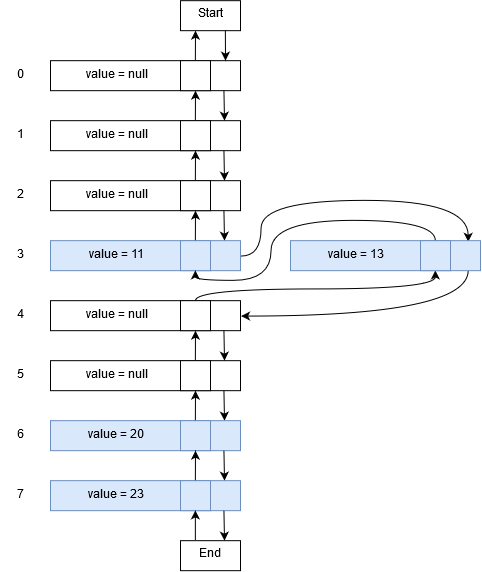

The diagram above was exported from draw.io. Its source (the exported page's mxGraphModel, read from the mxfile embedded in the PNG):
<mxGraphModel dx="1443" dy="881" grid="1" gridSize="10" guides="1" tooltips="1" connect="1" arrows="1" fold="1" page="1" pageScale="1" pageWidth="850" pageHeight="1100" math="0" shadow="0">
  <root>
    <mxCell id="0" />
    <mxCell id="1" parent="0" />
    <mxCell id="2" value="" style="rounded=0;whiteSpace=wrap;html=1;" vertex="1" parent="1">
      <mxGeometry x="795" y="942.1666666666666" width="190" height="30" as="geometry" />
    </mxCell>
    <mxCell id="3" value="" style="rounded=0;whiteSpace=wrap;html=1;" vertex="1" parent="1">
      <mxGeometry x="925" y="942.1666666666666" width="30" height="30" as="geometry" />
    </mxCell>
    <mxCell id="4" value="" style="endArrow=classic;html=1;exitX=0.5;exitY=0;exitDx=0;exitDy=0;" edge="1" source="3" parent="1">
      <mxGeometry width="50" height="50" relative="1" as="geometry">
        <mxPoint x="945" y="952.1666666666666" as="sourcePoint" />
        <mxPoint x="940" y="912.1666666666665" as="targetPoint" />
      </mxGeometry>
    </mxCell>
    <mxCell id="5" value="" style="endArrow=classic;html=1;exitX=0.916;exitY=0.967;exitDx=0;exitDy=0;exitPerimeter=0;" edge="1" source="2" parent="1">
      <mxGeometry width="50" height="50" relative="1" as="geometry">
        <mxPoint x="945" y="1022.1666666666666" as="sourcePoint" />
        <mxPoint x="969" y="1002.1666666666665" as="targetPoint" />
      </mxGeometry>
    </mxCell>
    <mxCell id="6" value="0" style="text;html=1;strokeColor=none;fillColor=none;align=center;verticalAlign=middle;whiteSpace=wrap;rounded=0;" vertex="1" parent="1">
      <mxGeometry x="745" y="947.1666666666666" width="40" height="20" as="geometry" />
    </mxCell>
    <mxCell id="7" value="value = null" style="text;html=1;strokeColor=none;fillColor=none;align=center;verticalAlign=middle;whiteSpace=wrap;rounded=0;" vertex="1" parent="1">
      <mxGeometry x="815" y="947.1666666666666" width="90" height="20" as="geometry" />
    </mxCell>
    <mxCell id="8" value="" style="rounded=0;whiteSpace=wrap;html=1;" vertex="1" parent="1">
      <mxGeometry x="795" y="1002.1666666666666" width="190" height="30" as="geometry" />
    </mxCell>
    <mxCell id="9" value="" style="rounded=0;whiteSpace=wrap;html=1;" vertex="1" parent="1">
      <mxGeometry x="925" y="1002.1666666666666" width="30" height="30" as="geometry" />
    </mxCell>
    <mxCell id="10" value="" style="endArrow=classic;html=1;exitX=0.5;exitY=0;exitDx=0;exitDy=0;" edge="1" source="9" parent="1">
      <mxGeometry width="50" height="50" relative="1" as="geometry">
        <mxPoint x="945" y="1012.1666666666666" as="sourcePoint" />
        <mxPoint x="940" y="972.1666666666665" as="targetPoint" />
      </mxGeometry>
    </mxCell>
    <mxCell id="11" value="" style="endArrow=classic;html=1;exitX=0.916;exitY=0.967;exitDx=0;exitDy=0;exitPerimeter=0;" edge="1" source="8" parent="1">
      <mxGeometry width="50" height="50" relative="1" as="geometry">
        <mxPoint x="945" y="1082.1666666666665" as="sourcePoint" />
        <mxPoint x="969" y="1062.1666666666665" as="targetPoint" />
      </mxGeometry>
    </mxCell>
    <mxCell id="12" value="1" style="text;html=1;strokeColor=none;fillColor=none;align=center;verticalAlign=middle;whiteSpace=wrap;rounded=0;" vertex="1" parent="1">
      <mxGeometry x="745" y="1007.1666666666666" width="40" height="20" as="geometry" />
    </mxCell>
    <mxCell id="13" value="value = null" style="text;html=1;strokeColor=none;fillColor=none;align=center;verticalAlign=middle;whiteSpace=wrap;rounded=0;" vertex="1" parent="1">
      <mxGeometry x="815" y="1007.1666666666666" width="90" height="20" as="geometry" />
    </mxCell>
    <mxCell id="14" value="" style="rounded=0;whiteSpace=wrap;html=1;" vertex="1" parent="1">
      <mxGeometry x="795" y="1062.1666666666665" width="190" height="30" as="geometry" />
    </mxCell>
    <mxCell id="15" value="" style="rounded=0;whiteSpace=wrap;html=1;" vertex="1" parent="1">
      <mxGeometry x="925" y="1062.1666666666665" width="30" height="30" as="geometry" />
    </mxCell>
    <mxCell id="16" value="" style="endArrow=classic;html=1;exitX=0.5;exitY=0;exitDx=0;exitDy=0;" edge="1" source="15" parent="1">
      <mxGeometry width="50" height="50" relative="1" as="geometry">
        <mxPoint x="945" y="1072.1666666666665" as="sourcePoint" />
        <mxPoint x="940" y="1032.1666666666665" as="targetPoint" />
      </mxGeometry>
    </mxCell>
    <mxCell id="17" value="" style="endArrow=classic;html=1;exitX=0.916;exitY=0.967;exitDx=0;exitDy=0;exitPerimeter=0;" edge="1" source="14" parent="1">
      <mxGeometry width="50" height="50" relative="1" as="geometry">
        <mxPoint x="945" y="1142.1666666666665" as="sourcePoint" />
        <mxPoint x="969" y="1122.1666666666665" as="targetPoint" />
      </mxGeometry>
    </mxCell>
    <mxCell id="18" value="2" style="text;html=1;strokeColor=none;fillColor=none;align=center;verticalAlign=middle;whiteSpace=wrap;rounded=0;" vertex="1" parent="1">
      <mxGeometry x="745" y="1067.1666666666665" width="40" height="20" as="geometry" />
    </mxCell>
    <mxCell id="19" value="value = null" style="text;html=1;strokeColor=none;fillColor=none;align=center;verticalAlign=middle;whiteSpace=wrap;rounded=0;" vertex="1" parent="1">
      <mxGeometry x="815" y="1067.1666666666665" width="90" height="20" as="geometry" />
    </mxCell>
    <mxCell id="20" style="edgeStyle=orthogonalEdgeStyle;rounded=0;orthogonalLoop=1;jettySize=auto;html=1;curved=1;exitX=1;exitY=0.5;exitDx=0;exitDy=0;entryX=0.936;entryY=0.052;entryDx=0;entryDy=0;entryPerimeter=0;" edge="1" source="21" target="55" parent="1">
      <mxGeometry relative="1" as="geometry">
        <mxPoint x="1213" y="1119.1666666666665" as="targetPoint" />
        <mxPoint x="995" y="1137.1666666666665" as="sourcePoint" />
        <Array as="points">
          <mxPoint x="1005" y="1137.1666666666665" />
          <mxPoint x="1005" y="1082.1666666666665" />
          <mxPoint x="1213" y="1082.1666666666665" />
        </Array>
      </mxGeometry>
    </mxCell>
    <mxCell id="21" value="" style="rounded=0;whiteSpace=wrap;html=1;fillColor=#dae8fc;strokeColor=#6c8ebf;" vertex="1" parent="1">
      <mxGeometry x="795" y="1122.1666666666665" width="190" height="30" as="geometry" />
    </mxCell>
    <mxCell id="22" value="" style="rounded=0;whiteSpace=wrap;html=1;fillColor=#dae8fc;strokeColor=#6c8ebf;" vertex="1" parent="1">
      <mxGeometry x="925" y="1122.1666666666665" width="30" height="30" as="geometry" />
    </mxCell>
    <mxCell id="23" value="" style="endArrow=classic;html=1;exitX=0.5;exitY=0;exitDx=0;exitDy=0;" edge="1" source="22" parent="1">
      <mxGeometry width="50" height="50" relative="1" as="geometry">
        <mxPoint x="945" y="1132.1666666666665" as="sourcePoint" />
        <mxPoint x="940" y="1092.1666666666665" as="targetPoint" />
      </mxGeometry>
    </mxCell>
    <mxCell id="24" value="3" style="text;html=1;strokeColor=none;fillColor=none;align=center;verticalAlign=middle;whiteSpace=wrap;rounded=0;" vertex="1" parent="1">
      <mxGeometry x="745" y="1127.1666666666665" width="40" height="20" as="geometry" />
    </mxCell>
    <mxCell id="25" value="value = 11" style="text;html=1;strokeColor=none;fillColor=none;align=center;verticalAlign=middle;whiteSpace=wrap;rounded=0;" vertex="1" parent="1">
      <mxGeometry x="815" y="1127.1666666666665" width="90" height="20" as="geometry" />
    </mxCell>
    <mxCell id="26" value="" style="rounded=0;whiteSpace=wrap;html=1;" vertex="1" parent="1">
      <mxGeometry x="795" y="1182.1666666666665" width="190" height="30" as="geometry" />
    </mxCell>
    <mxCell id="27" style="edgeStyle=orthogonalEdgeStyle;curved=1;rounded=0;orthogonalLoop=1;jettySize=auto;html=1;entryX=0.5;entryY=1;entryDx=0;entryDy=0;" edge="1" source="28" target="57" parent="1">
      <mxGeometry relative="1" as="geometry">
        <Array as="points">
          <mxPoint x="940" y="1170" />
          <mxPoint x="1180" y="1170" />
        </Array>
      </mxGeometry>
    </mxCell>
    <mxCell id="28" value="" style="rounded=0;whiteSpace=wrap;html=1;" vertex="1" parent="1">
      <mxGeometry x="925" y="1182.1666666666665" width="30" height="30" as="geometry" />
    </mxCell>
    <mxCell id="29" value="" style="endArrow=classic;html=1;exitX=0.916;exitY=0.967;exitDx=0;exitDy=0;exitPerimeter=0;" edge="1" source="26" parent="1">
      <mxGeometry width="50" height="50" relative="1" as="geometry">
        <mxPoint x="945" y="1262.1666666666665" as="sourcePoint" />
        <mxPoint x="969" y="1242.1666666666665" as="targetPoint" />
      </mxGeometry>
    </mxCell>
    <mxCell id="30" value="4" style="text;html=1;strokeColor=none;fillColor=none;align=center;verticalAlign=middle;whiteSpace=wrap;rounded=0;" vertex="1" parent="1">
      <mxGeometry x="745" y="1187.1666666666665" width="40" height="20" as="geometry" />
    </mxCell>
    <mxCell id="31" value="value = null" style="text;html=1;strokeColor=none;fillColor=none;align=center;verticalAlign=middle;whiteSpace=wrap;rounded=0;" vertex="1" parent="1">
      <mxGeometry x="815" y="1187.1666666666665" width="90" height="20" as="geometry" />
    </mxCell>
    <mxCell id="32" value="" style="rounded=0;whiteSpace=wrap;html=1;" vertex="1" parent="1">
      <mxGeometry x="795" y="1242.1666666666665" width="190" height="30" as="geometry" />
    </mxCell>
    <mxCell id="33" value="" style="rounded=0;whiteSpace=wrap;html=1;" vertex="1" parent="1">
      <mxGeometry x="925" y="1242.1666666666665" width="30" height="30" as="geometry" />
    </mxCell>
    <mxCell id="34" value="" style="endArrow=classic;html=1;exitX=0.5;exitY=0;exitDx=0;exitDy=0;" edge="1" source="33" parent="1">
      <mxGeometry width="50" height="50" relative="1" as="geometry">
        <mxPoint x="945" y="1252.1666666666665" as="sourcePoint" />
        <mxPoint x="940" y="1212.1666666666665" as="targetPoint" />
      </mxGeometry>
    </mxCell>
    <mxCell id="35" value="" style="endArrow=classic;html=1;exitX=0.916;exitY=0.967;exitDx=0;exitDy=0;exitPerimeter=0;" edge="1" source="32" parent="1">
      <mxGeometry width="50" height="50" relative="1" as="geometry">
        <mxPoint x="945" y="1322.1666666666665" as="sourcePoint" />
        <mxPoint x="969" y="1302.1666666666665" as="targetPoint" />
      </mxGeometry>
    </mxCell>
    <mxCell id="36" value="5" style="text;html=1;strokeColor=none;fillColor=none;align=center;verticalAlign=middle;whiteSpace=wrap;rounded=0;" vertex="1" parent="1">
      <mxGeometry x="745" y="1247.1666666666665" width="40" height="20" as="geometry" />
    </mxCell>
    <mxCell id="37" value="value = null" style="text;html=1;strokeColor=none;fillColor=none;align=center;verticalAlign=middle;whiteSpace=wrap;rounded=0;" vertex="1" parent="1">
      <mxGeometry x="815" y="1247.1666666666665" width="90" height="20" as="geometry" />
    </mxCell>
    <mxCell id="38" value="" style="rounded=0;whiteSpace=wrap;html=1;fillColor=#dae8fc;strokeColor=#6c8ebf;" vertex="1" parent="1">
      <mxGeometry x="795" y="1302.1666666666665" width="190" height="30" as="geometry" />
    </mxCell>
    <mxCell id="39" value="" style="rounded=0;whiteSpace=wrap;html=1;fillColor=#dae8fc;strokeColor=#6c8ebf;" vertex="1" parent="1">
      <mxGeometry x="925" y="1302.1666666666665" width="30" height="30" as="geometry" />
    </mxCell>
    <mxCell id="40" value="" style="endArrow=classic;html=1;exitX=0.5;exitY=0;exitDx=0;exitDy=0;" edge="1" source="39" parent="1">
      <mxGeometry width="50" height="50" relative="1" as="geometry">
        <mxPoint x="945" y="1312.1666666666665" as="sourcePoint" />
        <mxPoint x="940" y="1272.1666666666665" as="targetPoint" />
      </mxGeometry>
    </mxCell>
    <mxCell id="41" value="" style="endArrow=classic;html=1;exitX=0.916;exitY=0.967;exitDx=0;exitDy=0;exitPerimeter=0;" edge="1" source="38" parent="1">
      <mxGeometry width="50" height="50" relative="1" as="geometry">
        <mxPoint x="945" y="1382.1666666666665" as="sourcePoint" />
        <mxPoint x="969" y="1362.1666666666665" as="targetPoint" />
      </mxGeometry>
    </mxCell>
    <mxCell id="42" value="6" style="text;html=1;strokeColor=none;fillColor=none;align=center;verticalAlign=middle;whiteSpace=wrap;rounded=0;" vertex="1" parent="1">
      <mxGeometry x="745" y="1307.1666666666665" width="40" height="20" as="geometry" />
    </mxCell>
    <mxCell id="43" value="value = 20" style="text;html=1;strokeColor=none;fillColor=none;align=center;verticalAlign=middle;whiteSpace=wrap;rounded=0;" vertex="1" parent="1">
      <mxGeometry x="815" y="1307.1666666666665" width="90" height="20" as="geometry" />
    </mxCell>
    <mxCell id="44" value="" style="rounded=0;whiteSpace=wrap;html=1;fillColor=#dae8fc;strokeColor=#6c8ebf;" vertex="1" parent="1">
      <mxGeometry x="795" y="1362.1666666666665" width="190" height="30" as="geometry" />
    </mxCell>
    <mxCell id="45" value="" style="rounded=0;whiteSpace=wrap;html=1;fillColor=#dae8fc;strokeColor=#6c8ebf;" vertex="1" parent="1">
      <mxGeometry x="925" y="1362.1666666666665" width="30" height="30" as="geometry" />
    </mxCell>
    <mxCell id="46" value="" style="endArrow=classic;html=1;exitX=0.5;exitY=0;exitDx=0;exitDy=0;" edge="1" source="45" parent="1">
      <mxGeometry width="50" height="50" relative="1" as="geometry">
        <mxPoint x="945" y="1372.1666666666665" as="sourcePoint" />
        <mxPoint x="940" y="1332.1666666666665" as="targetPoint" />
      </mxGeometry>
    </mxCell>
    <mxCell id="47" value="" style="endArrow=classic;html=1;exitX=0.916;exitY=0.967;exitDx=0;exitDy=0;exitPerimeter=0;" edge="1" source="44" parent="1">
      <mxGeometry width="50" height="50" relative="1" as="geometry">
        <mxPoint x="945" y="1442.1666666666665" as="sourcePoint" />
        <mxPoint x="969" y="1422.1666666666665" as="targetPoint" />
      </mxGeometry>
    </mxCell>
    <mxCell id="48" value="7" style="text;html=1;strokeColor=none;fillColor=none;align=center;verticalAlign=middle;whiteSpace=wrap;rounded=0;" vertex="1" parent="1">
      <mxGeometry x="745" y="1367.1666666666665" width="40" height="20" as="geometry" />
    </mxCell>
    <mxCell id="49" value="value = 23" style="text;html=1;strokeColor=none;fillColor=none;align=center;verticalAlign=middle;whiteSpace=wrap;rounded=0;" vertex="1" parent="1">
      <mxGeometry x="815" y="1367.1666666666665" width="90" height="20" as="geometry" />
    </mxCell>
    <mxCell id="50" value="End" style="rounded=0;whiteSpace=wrap;html=1;" vertex="1" parent="1">
      <mxGeometry x="925" y="1422.1666666666665" width="60" height="30" as="geometry" />
    </mxCell>
    <mxCell id="51" value="" style="endArrow=classic;html=1;exitX=0.25;exitY=0;exitDx=0;exitDy=0;entryX=0.5;entryY=1;entryDx=0;entryDy=0;" edge="1" source="50" target="45" parent="1">
      <mxGeometry width="50" height="50" relative="1" as="geometry">
        <mxPoint x="950" y="952.1666666666666" as="sourcePoint" />
        <mxPoint x="950" y="922.1666666666666" as="targetPoint" />
      </mxGeometry>
    </mxCell>
    <mxCell id="52" value="Start" style="rounded=0;whiteSpace=wrap;html=1;" vertex="1" parent="1">
      <mxGeometry x="925" y="882.1666666666666" width="60" height="30" as="geometry" />
    </mxCell>
    <mxCell id="53" value="" style="endArrow=classic;html=1;exitX=0.75;exitY=1;exitDx=0;exitDy=0;" edge="1" source="52" parent="1">
      <mxGeometry width="50" height="50" relative="1" as="geometry">
        <mxPoint x="979" y="1401.1666666666665" as="sourcePoint" />
        <mxPoint x="970" y="942.1666666666665" as="targetPoint" />
      </mxGeometry>
    </mxCell>
    <mxCell id="54" style="edgeStyle=orthogonalEdgeStyle;curved=1;rounded=0;orthogonalLoop=1;jettySize=auto;html=1;entryX=1;entryY=0.5;entryDx=0;entryDy=0;exitX=0.935;exitY=0.999;exitDx=0;exitDy=0;exitPerimeter=0;" edge="1" source="55" target="26" parent="1">
      <mxGeometry relative="1" as="geometry" />
    </mxCell>
    <mxCell id="55" value="" style="rounded=0;whiteSpace=wrap;html=1;fillColor=#dae8fc;strokeColor=#6c8ebf;" vertex="1" parent="1">
      <mxGeometry x="1035" y="1122.1666666666665" width="190" height="30" as="geometry" />
    </mxCell>
    <mxCell id="56" style="edgeStyle=orthogonalEdgeStyle;curved=1;rounded=0;orthogonalLoop=1;jettySize=auto;html=1;entryX=0.5;entryY=1;entryDx=0;entryDy=0;" edge="1" source="57" target="22" parent="1">
      <mxGeometry relative="1" as="geometry">
        <Array as="points">
          <mxPoint x="1180" y="1102.1666666666665" />
          <mxPoint x="1015" y="1102.1666666666665" />
          <mxPoint x="1015" y="1162.1666666666665" />
          <mxPoint x="940" y="1162.1666666666665" />
        </Array>
      </mxGeometry>
    </mxCell>
    <mxCell id="57" value="" style="rounded=0;whiteSpace=wrap;html=1;fillColor=#dae8fc;strokeColor=#6c8ebf;" vertex="1" parent="1">
      <mxGeometry x="1165" y="1122.1666666666665" width="30" height="30" as="geometry" />
    </mxCell>
    <mxCell id="58" value="value = 13" style="text;html=1;strokeColor=none;fillColor=none;align=center;verticalAlign=middle;whiteSpace=wrap;rounded=0;" vertex="1" parent="1">
      <mxGeometry x="1055" y="1127.1666666666665" width="90" height="20" as="geometry" />
    </mxCell>
  </root>
</mxGraphModel>